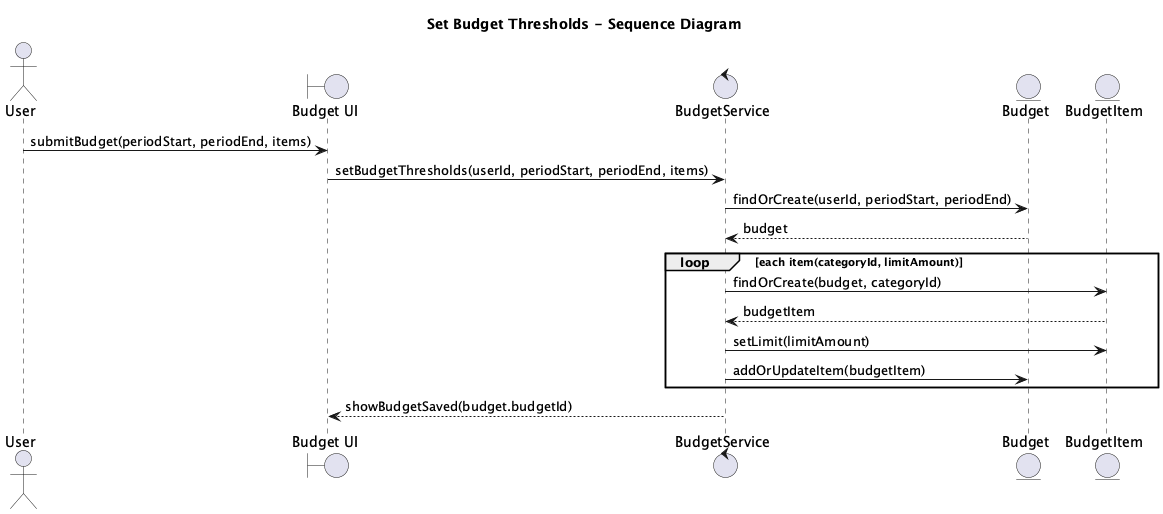

The diagram above was rendered by PlantUML. Its source (embedded in the PNG):
@startuml
title Set Budget Thresholds - Sequence Diagram

actor "User" as A
boundary "Budget UI" as UI
control "BudgetService" as BS
entity "Budget" as B
entity "BudgetItem" as BI

A -> UI: submitBudget(periodStart, periodEnd, items)
UI -> BS: setBudgetThresholds(userId, periodStart, periodEnd, items)

BS -> B: findOrCreate(userId, periodStart, periodEnd)
B --> BS: budget

loop each item(categoryId, limitAmount)
  BS -> BI: findOrCreate(budget, categoryId)
  BI --> BS: budgetItem
  BS -> BI: setLimit(limitAmount)
  BS -> B: addOrUpdateItem(budgetItem)
end

BS --> UI: showBudgetSaved(budget.budgetId)

@enduml